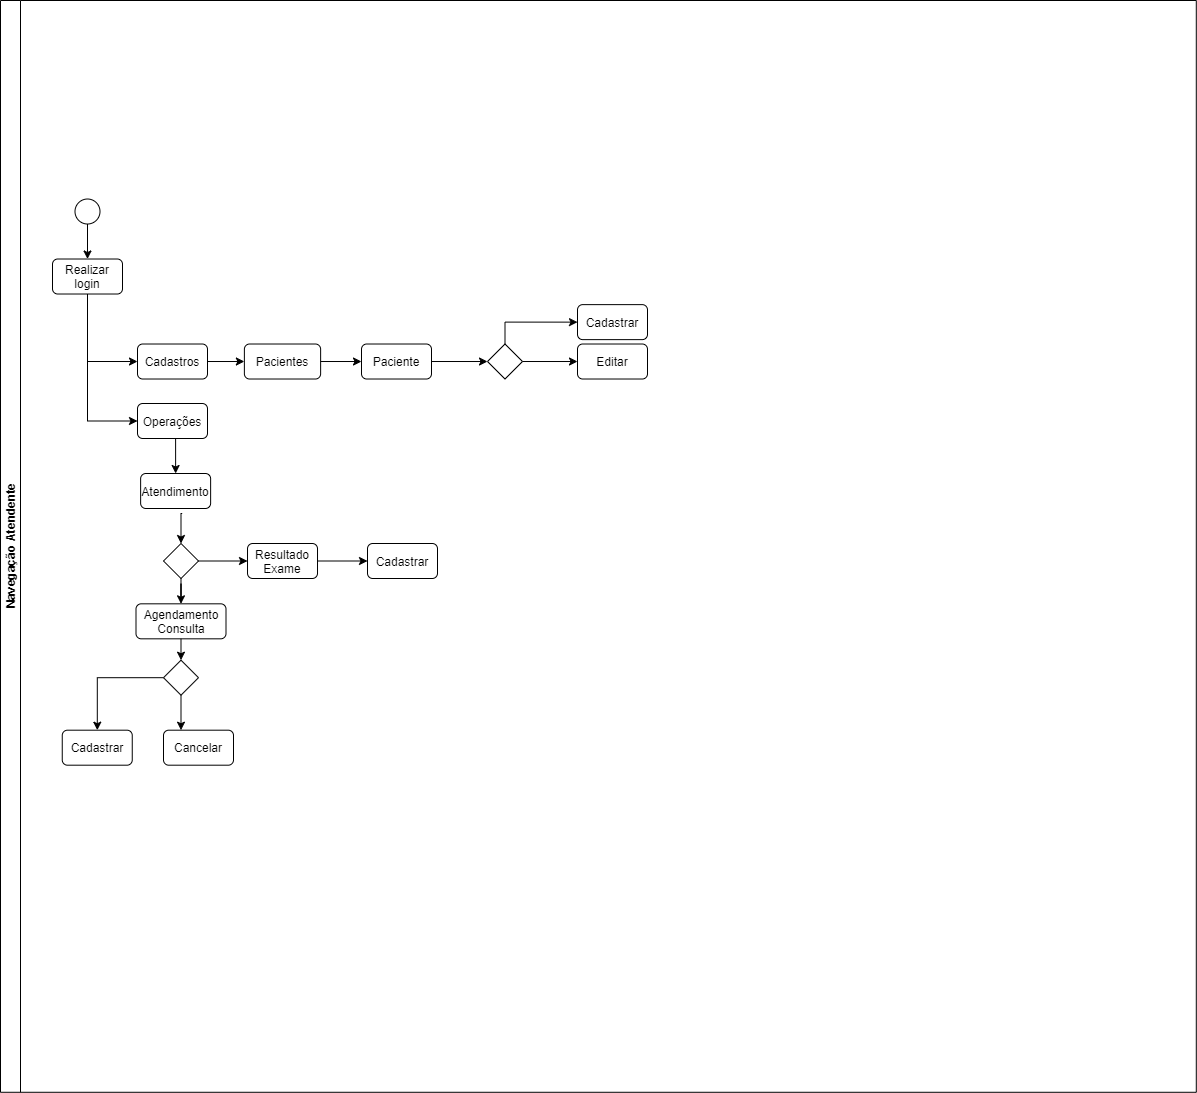

The diagram above was exported from draw.io. Its source (the exported page's mxGraphModel, read from the mxfile embedded in the PNG):
<mxGraphModel dx="660" dy="1921" grid="1" gridSize="10" guides="1" tooltips="1" connect="1" arrows="1" fold="1" page="1" pageScale="1" pageWidth="827" pageHeight="1169" math="0" shadow="0">
  <root>
    <mxCell id="0" />
    <mxCell id="1" parent="0" />
    <mxCell id="852lpOckIwrRpVrBPI-i-169" value="Navegação Atendente" style="swimlane;html=1;startSize=20;horizontal=1;containerType=tree;rotation=-90;" vertex="1" parent="1">
      <mxGeometry x="105" y="-1155" width="1091.78" height="1195.79" as="geometry" />
    </mxCell>
    <mxCell id="852lpOckIwrRpVrBPI-i-170" value="" style="ellipse;whiteSpace=wrap;html=1;aspect=fixed;" vertex="1" parent="852lpOckIwrRpVrBPI-i-169">
      <mxGeometry x="22.5" y="250.51" width="25" height="25" as="geometry" />
    </mxCell>
    <mxCell id="852lpOckIwrRpVrBPI-i-171" value="Realizar login" style="rounded=1;whiteSpace=wrap;html=1;" vertex="1" parent="852lpOckIwrRpVrBPI-i-169">
      <mxGeometry y="310.51" width="70" height="35" as="geometry" />
    </mxCell>
    <mxCell id="852lpOckIwrRpVrBPI-i-173" value="Cadastros" style="rounded=1;whiteSpace=wrap;html=1;" vertex="1" parent="852lpOckIwrRpVrBPI-i-169">
      <mxGeometry x="85" y="395.51" width="70" height="35" as="geometry" />
    </mxCell>
    <mxCell id="852lpOckIwrRpVrBPI-i-174" style="edgeStyle=orthogonalEdgeStyle;rounded=0;orthogonalLoop=1;jettySize=auto;html=1;exitX=0.5;exitY=1;exitDx=0;exitDy=0;entryX=0.5;entryY=0;entryDx=0;entryDy=0;" edge="1" parent="852lpOckIwrRpVrBPI-i-169" source="852lpOckIwrRpVrBPI-i-175" target="852lpOckIwrRpVrBPI-i-183">
      <mxGeometry relative="1" as="geometry" />
    </mxCell>
    <mxCell id="852lpOckIwrRpVrBPI-i-175" value="Operações" style="rounded=1;whiteSpace=wrap;html=1;" vertex="1" parent="852lpOckIwrRpVrBPI-i-169">
      <mxGeometry x="85" y="455" width="70" height="35" as="geometry" />
    </mxCell>
    <mxCell id="852lpOckIwrRpVrBPI-i-176" style="edgeStyle=orthogonalEdgeStyle;rounded=0;orthogonalLoop=1;jettySize=auto;html=1;exitX=0.5;exitY=1;exitDx=0;exitDy=0;entryX=0;entryY=0.5;entryDx=0;entryDy=0;" edge="1" parent="852lpOckIwrRpVrBPI-i-169" source="852lpOckIwrRpVrBPI-i-171" target="852lpOckIwrRpVrBPI-i-175">
      <mxGeometry relative="1" as="geometry">
        <mxPoint x="-2" y="595.51" as="targetPoint" />
      </mxGeometry>
    </mxCell>
    <mxCell id="852lpOckIwrRpVrBPI-i-177" style="edgeStyle=orthogonalEdgeStyle;rounded=0;orthogonalLoop=1;jettySize=auto;html=1;exitX=0.5;exitY=1;exitDx=0;exitDy=0;entryX=0;entryY=0.5;entryDx=0;entryDy=0;" edge="1" parent="852lpOckIwrRpVrBPI-i-169" source="852lpOckIwrRpVrBPI-i-171" target="852lpOckIwrRpVrBPI-i-173">
      <mxGeometry relative="1" as="geometry">
        <mxPoint x="65" y="425.51" as="targetPoint" />
      </mxGeometry>
    </mxCell>
    <mxCell id="852lpOckIwrRpVrBPI-i-180" style="edgeStyle=orthogonalEdgeStyle;rounded=0;orthogonalLoop=1;jettySize=auto;html=1;exitX=1;exitY=0.5;exitDx=0;exitDy=0;entryX=0;entryY=0.5;entryDx=0;entryDy=0;" edge="1" parent="852lpOckIwrRpVrBPI-i-169" target="852lpOckIwrRpVrBPI-i-211" source="852lpOckIwrRpVrBPI-i-173">
      <mxGeometry relative="1" as="geometry">
        <mxPoint x="212.25" y="433.01" as="sourcePoint" />
        <mxPoint x="195" y="485" as="targetPoint" />
      </mxGeometry>
    </mxCell>
    <mxCell id="852lpOckIwrRpVrBPI-i-183" value="Atendimento" style="rounded=1;whiteSpace=wrap;html=1;" vertex="1" parent="852lpOckIwrRpVrBPI-i-169">
      <mxGeometry x="88.13" y="525" width="70" height="35" as="geometry" />
    </mxCell>
    <mxCell id="852lpOckIwrRpVrBPI-i-184" style="edgeStyle=orthogonalEdgeStyle;rounded=0;orthogonalLoop=1;jettySize=auto;html=1;exitX=1;exitY=0.5;exitDx=0;exitDy=0;entryX=0;entryY=0.5;entryDx=0;entryDy=0;" edge="1" parent="852lpOckIwrRpVrBPI-i-169" source="852lpOckIwrRpVrBPI-i-186" target="852lpOckIwrRpVrBPI-i-192">
      <mxGeometry relative="1" as="geometry">
        <Array as="points">
          <mxPoint x="195" y="613" />
          <mxPoint x="195" y="613" />
        </Array>
      </mxGeometry>
    </mxCell>
    <mxCell id="852lpOckIwrRpVrBPI-i-185" style="edgeStyle=orthogonalEdgeStyle;rounded=0;orthogonalLoop=1;jettySize=auto;html=1;exitX=0.5;exitY=1;exitDx=0;exitDy=0;" edge="1" parent="852lpOckIwrRpVrBPI-i-169" source="852lpOckIwrRpVrBPI-i-186" target="852lpOckIwrRpVrBPI-i-190">
      <mxGeometry relative="1" as="geometry" />
    </mxCell>
    <mxCell id="852lpOckIwrRpVrBPI-i-186" value="" style="rhombus;whiteSpace=wrap;html=1;" vertex="1" parent="852lpOckIwrRpVrBPI-i-169">
      <mxGeometry x="111" y="595" width="35" height="35" as="geometry" />
    </mxCell>
    <mxCell id="852lpOckIwrRpVrBPI-i-187" style="edgeStyle=orthogonalEdgeStyle;rounded=0;orthogonalLoop=1;jettySize=auto;html=1;entryX=0.5;entryY=0;entryDx=0;entryDy=0;" edge="1" parent="852lpOckIwrRpVrBPI-i-169" target="852lpOckIwrRpVrBPI-i-186">
      <mxGeometry relative="1" as="geometry">
        <mxPoint x="129.69" y="565" as="sourcePoint" />
      </mxGeometry>
    </mxCell>
    <mxCell id="852lpOckIwrRpVrBPI-i-188" style="edgeStyle=orthogonalEdgeStyle;rounded=0;orthogonalLoop=1;jettySize=auto;html=1;exitX=0.5;exitY=1;exitDx=0;exitDy=0;entryX=0.25;entryY=0;entryDx=0;entryDy=0;" edge="1" parent="852lpOckIwrRpVrBPI-i-169" source="852lpOckIwrRpVrBPI-i-197" target="852lpOckIwrRpVrBPI-i-195">
      <mxGeometry relative="1" as="geometry" />
    </mxCell>
    <mxCell id="852lpOckIwrRpVrBPI-i-189" style="edgeStyle=orthogonalEdgeStyle;rounded=0;orthogonalLoop=1;jettySize=auto;html=1;exitX=0;exitY=0.5;exitDx=0;exitDy=0;" edge="1" parent="852lpOckIwrRpVrBPI-i-169" source="852lpOckIwrRpVrBPI-i-197" target="852lpOckIwrRpVrBPI-i-194">
      <mxGeometry relative="1" as="geometry" />
    </mxCell>
    <mxCell id="852lpOckIwrRpVrBPI-i-190" value="Agendamento Consulta" style="rounded=1;whiteSpace=wrap;html=1;" vertex="1" parent="852lpOckIwrRpVrBPI-i-169">
      <mxGeometry x="83.5" y="655.3199999999999" width="90" height="35" as="geometry" />
    </mxCell>
    <mxCell id="852lpOckIwrRpVrBPI-i-191" style="edgeStyle=orthogonalEdgeStyle;rounded=0;orthogonalLoop=1;jettySize=auto;html=1;exitX=1;exitY=0.5;exitDx=0;exitDy=0;" edge="1" parent="852lpOckIwrRpVrBPI-i-169" source="852lpOckIwrRpVrBPI-i-192" target="852lpOckIwrRpVrBPI-i-196">
      <mxGeometry relative="1" as="geometry" />
    </mxCell>
    <mxCell id="852lpOckIwrRpVrBPI-i-192" value="Resultado Exame" style="rounded=1;whiteSpace=wrap;html=1;" vertex="1" parent="852lpOckIwrRpVrBPI-i-169">
      <mxGeometry x="195.01" y="595" width="70" height="35" as="geometry" />
    </mxCell>
    <mxCell id="852lpOckIwrRpVrBPI-i-193" style="edgeStyle=orthogonalEdgeStyle;rounded=0;orthogonalLoop=1;jettySize=auto;html=1;exitX=0.5;exitY=1;exitDx=0;exitDy=0;" edge="1" parent="852lpOckIwrRpVrBPI-i-169" source="852lpOckIwrRpVrBPI-i-170" target="852lpOckIwrRpVrBPI-i-171">
      <mxGeometry relative="1" as="geometry">
        <mxPoint x="-67" y="330.51" as="targetPoint" />
      </mxGeometry>
    </mxCell>
    <mxCell id="852lpOckIwrRpVrBPI-i-194" value="Cadastrar" style="rounded=1;whiteSpace=wrap;html=1;" vertex="1" parent="852lpOckIwrRpVrBPI-i-169">
      <mxGeometry x="9.750000000000004" y="781.69" width="70" height="35" as="geometry" />
    </mxCell>
    <mxCell id="852lpOckIwrRpVrBPI-i-195" value="Cancelar" style="rounded=1;whiteSpace=wrap;html=1;" vertex="1" parent="852lpOckIwrRpVrBPI-i-169">
      <mxGeometry x="111" y="781.69" width="70" height="35" as="geometry" />
    </mxCell>
    <mxCell id="852lpOckIwrRpVrBPI-i-196" value="Cadastrar" style="rounded=1;whiteSpace=wrap;html=1;" vertex="1" parent="852lpOckIwrRpVrBPI-i-169">
      <mxGeometry x="315" y="595" width="70" height="35" as="geometry" />
    </mxCell>
    <mxCell id="852lpOckIwrRpVrBPI-i-197" value="" style="rhombus;whiteSpace=wrap;html=1;" vertex="1" parent="852lpOckIwrRpVrBPI-i-169">
      <mxGeometry x="111" y="711.69" width="35" height="35" as="geometry" />
    </mxCell>
    <mxCell id="852lpOckIwrRpVrBPI-i-198" style="edgeStyle=orthogonalEdgeStyle;rounded=0;orthogonalLoop=1;jettySize=auto;html=1;exitX=0.5;exitY=1;exitDx=0;exitDy=0;entryX=0.5;entryY=0;entryDx=0;entryDy=0;" edge="1" parent="852lpOckIwrRpVrBPI-i-169" source="852lpOckIwrRpVrBPI-i-190" target="852lpOckIwrRpVrBPI-i-197">
      <mxGeometry relative="1" as="geometry">
        <mxPoint x="259.75" y="585.69" as="sourcePoint" />
        <mxPoint x="267.25" y="680.44" as="targetPoint" />
      </mxGeometry>
    </mxCell>
    <mxCell id="852lpOckIwrRpVrBPI-i-211" value="Pacientes&lt;span style=&quot;color: rgba(0 , 0 , 0 , 0) ; font-family: monospace ; font-size: 0px ; white-space: nowrap&quot;&gt;%3CmxGraphModel%3E%3Croot%3E%3CmxCell%20id%3D%220%22%2F%3E%3CmxCell%20id%3D%221%22%20parent%3D%220%22%2F%3E%3CmxCell%20id%3D%222%22%20value%3D%22Profissionais%22%20style%3D%22rounded%3D1%3BwhiteSpace%3Dwrap%3Bhtml%3D1%3B%22%20vertex%3D%221%22%20parent%3D%221%22%3E%3CmxGeometry%20x%3D%22463.75%22%20y%3D%2296.5%22%20width%3D%2276.25%22%20height%3D%2235%22%20as%3D%22geometry%22%2F%3E%3C%2FmxCell%3E%3C%2Froot%3E%3C%2FmxGraphModel%3E&lt;/span&gt;" style="rounded=1;whiteSpace=wrap;html=1;" vertex="1" parent="852lpOckIwrRpVrBPI-i-169">
      <mxGeometry x="191.88" y="395.51" width="76.25" height="35" as="geometry" />
    </mxCell>
    <mxCell id="852lpOckIwrRpVrBPI-i-260" style="edgeStyle=orthogonalEdgeStyle;rounded=0;orthogonalLoop=1;jettySize=auto;html=1;exitX=1;exitY=0.5;exitDx=0;exitDy=0;entryX=0;entryY=0.5;entryDx=0;entryDy=0;" edge="1" parent="852lpOckIwrRpVrBPI-i-169" source="852lpOckIwrRpVrBPI-i-261" target="852lpOckIwrRpVrBPI-i-266">
      <mxGeometry relative="1" as="geometry" />
    </mxCell>
    <mxCell id="852lpOckIwrRpVrBPI-i-261" value="Paciente" style="rounded=1;whiteSpace=wrap;html=1;" vertex="1" parent="852lpOckIwrRpVrBPI-i-169">
      <mxGeometry x="309" y="395.51" width="70" height="35" as="geometry" />
    </mxCell>
    <mxCell id="852lpOckIwrRpVrBPI-i-262" style="edgeStyle=orthogonalEdgeStyle;rounded=0;orthogonalLoop=1;jettySize=auto;html=1;exitX=1;exitY=0.5;exitDx=0;exitDy=0;entryX=0;entryY=0.5;entryDx=0;entryDy=0;" edge="1" parent="852lpOckIwrRpVrBPI-i-169" source="852lpOckIwrRpVrBPI-i-211" target="852lpOckIwrRpVrBPI-i-261">
      <mxGeometry relative="1" as="geometry" />
    </mxCell>
    <mxCell id="852lpOckIwrRpVrBPI-i-266" value="" style="rhombus;whiteSpace=wrap;html=1;" vertex="1" parent="852lpOckIwrRpVrBPI-i-169">
      <mxGeometry x="435" y="395.51" width="35" height="35" as="geometry" />
    </mxCell>
    <mxCell id="852lpOckIwrRpVrBPI-i-267" value="Editar" style="rounded=1;whiteSpace=wrap;html=1;" vertex="1" parent="852lpOckIwrRpVrBPI-i-169">
      <mxGeometry x="525" y="395.51" width="70" height="35" as="geometry" />
    </mxCell>
    <mxCell id="852lpOckIwrRpVrBPI-i-268" style="edgeStyle=orthogonalEdgeStyle;rounded=0;orthogonalLoop=1;jettySize=auto;html=1;exitX=1;exitY=0.5;exitDx=0;exitDy=0;entryX=0;entryY=0.5;entryDx=0;entryDy=0;" edge="1" parent="852lpOckIwrRpVrBPI-i-169" source="852lpOckIwrRpVrBPI-i-266" target="852lpOckIwrRpVrBPI-i-267">
      <mxGeometry relative="1" as="geometry" />
    </mxCell>
    <mxCell id="852lpOckIwrRpVrBPI-i-269" value="Cadastrar" style="rounded=1;whiteSpace=wrap;html=1;" vertex="1" parent="852lpOckIwrRpVrBPI-i-169">
      <mxGeometry x="525" y="356.13" width="70" height="35" as="geometry" />
    </mxCell>
    <mxCell id="852lpOckIwrRpVrBPI-i-270" style="edgeStyle=orthogonalEdgeStyle;rounded=0;orthogonalLoop=1;jettySize=auto;html=1;exitX=0.5;exitY=0;exitDx=0;exitDy=0;entryX=0;entryY=0.5;entryDx=0;entryDy=0;" edge="1" parent="852lpOckIwrRpVrBPI-i-169" source="852lpOckIwrRpVrBPI-i-266" target="852lpOckIwrRpVrBPI-i-269">
      <mxGeometry relative="1" as="geometry" />
    </mxCell>
  </root>
</mxGraphModel>